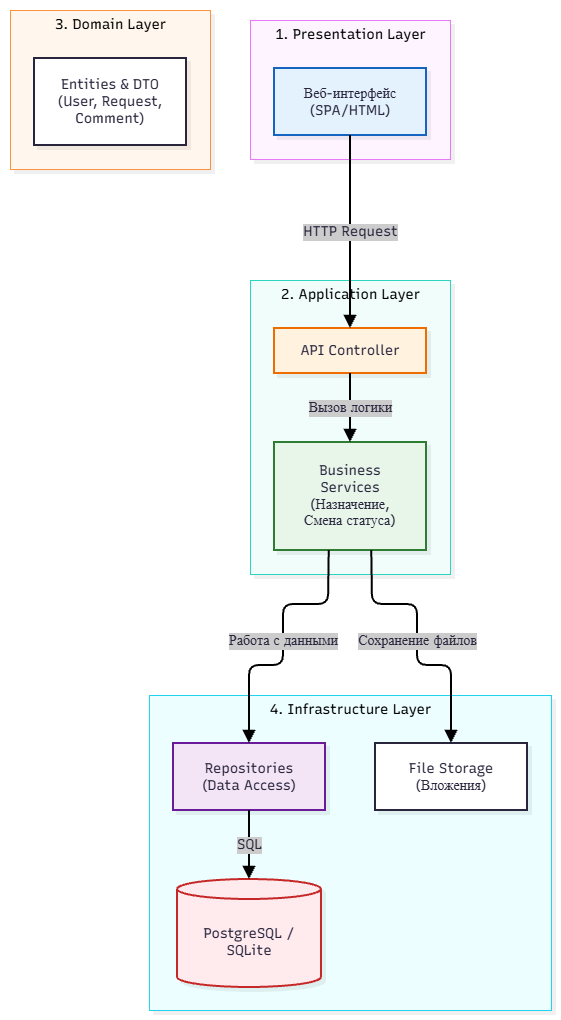

The diagram above was exported from draw.io. Its source (the exported page's mxGraphModel, read from the mxfile embedded in the PNG):
<mxGraphModel dx="2054" dy="1111" grid="1" gridSize="10" guides="1" tooltips="1" connect="1" arrows="1" fold="1" page="1" pageScale="1" pageWidth="827" pageHeight="1169" math="0" shadow="0">
  <root>
    <mxCell id="0" />
    <mxCell id="1" parent="0" />
    <UserObject label="" mermaidData="{&#10;  &quot;data&quot;: &quot;graph TB\n    subgraph \&quot;1. Presentation Layer\&quot;\n        UI[Веб-интерфейс (SPA/HTML)]\n    end\n    subgraph \&quot;2. Application Layer\&quot;\n        API[API Controller]\n        Services[Business Services&lt;br/&gt;(Назначение, Смена статуса)]\n    end\n    subgraph \&quot;3. Domain Layer\&quot;\n        Entities[Entities &amp; DTO&lt;br/&gt;(User, Request, Comment)]\n    end\n    subgraph \&quot;4. Infrastructure Layer\&quot;\n        Repo[Repositories&lt;br/&gt;(Data Access)]\n        Storage[File Storage&lt;br/&gt;(Вложения)]\n        DB[(PostgreSQL / SQLite)]\n    end\n\n    UI --&gt;|HTTP Request| API\n    API --&gt;|Вызов логики| Services\n    Services --&gt;|Работа с данными| Repo\n    Services --&gt;|Сохранение файлов| Storage\n    Repo --&gt;|SQL| DB\n\n    style UI fill:#e3f2fd,stroke:#1565c0\n    style API fill:#fff3e0,stroke:#ef6c00\n    style Services fill:#e8f5e9,stroke:#2e7d32\n    style Repo fill:#f3e5f5,stroke:#6a1b9a\n    style DB fill:#ffebee,stroke:#c62828&quot;,&#10;  &quot;config&quot;: null,&#10;  &quot;version&quot;: &quot;12&quot;&#10;}" id="3mZdbusfvZQmKKgvNkEO-12">
      <mxCell connectable="0" parent="1" style="group;transparentBounds=1;editIcon=1;lockedGroup=0;groupPadding=10;" vertex="1">
        <mxGeometry as="geometry" />
      </mxCell>
    </UserObject>
    <UserObject label="4. Infrastructure Layer" mermaidId="n:4. Infrastructure Layer" mermaidBaseStyle="html=1;whiteSpace=nowrap;strokeWidth=1;verticalAlign=top;fillColor=#ECFEFF;strokeColor=#22D3EE;fontColor=#000000;fontFamily=Recursive;fontSize=14;shadow=1;shadowColor=#000000;shadowOffsetX=4;shadowOffsetY=4;shadowBlur=0;shadowOpacity=6;" mermaidBaseValue="4. Infrastructure Layer" id="3mZdbusfvZQmKKgvNkEO-13">
      <mxCell parent="3mZdbusfvZQmKKgvNkEO-12" style="html=1;whiteSpace=nowrap;strokeWidth=1;verticalAlign=top;fillColor=#ECFEFF;strokeColor=#22D3EE;fontColor=#000000;fontFamily=Recursive;fontSize=14;shadow=1;shadowColor=#000000;shadowOffsetX=4;shadowOffsetY=4;shadowBlur=0;shadowOpacity=6;fontSource=https%3A%2F%2Ffonts.googleapis.com%2Fcss%3Ffamily%3DRecursive;" vertex="1">
        <mxGeometry height="315" width="402" x="169" y="715" as="geometry" />
      </mxCell>
    </UserObject>
    <UserObject label="Repositories&#10;(Data Access)" mermaidId="n:Repo" mermaidBaseStyle="html=1;whiteSpace=wrap;strokeWidth=2;fillColor=#f3e5f5;strokeColor=#6a1b9a;fontColor=#28253D;fontFamily=Recursive;fontSize=14;shadow=1;shadowColor=#000000;shadowOffsetX=4;shadowOffsetY=4;shadowBlur=0;shadowOpacity=6;" mermaidBaseValue="Repositories&#10;(Data Access)" id="3mZdbusfvZQmKKgvNkEO-14">
      <mxCell parent="3mZdbusfvZQmKKgvNkEO-13" style="html=1;whiteSpace=wrap;strokeWidth=2;fillColor=#f3e5f5;strokeColor=#6a1b9a;fontColor=#28253D;fontFamily=Recursive;fontSize=14;shadow=1;shadowColor=#000000;shadowOffsetX=4;shadowOffsetY=4;shadowBlur=0;shadowOpacity=6;fontSource=https%3A%2F%2Ffonts.googleapis.com%2Fcss%3Ffamily%3DRecursive;" vertex="1">
        <mxGeometry height="67" width="152" x="24" y="48" as="geometry" />
      </mxCell>
    </UserObject>
    <UserObject label="File Storage&#10;(Вложения)" mermaidId="n:Storage" mermaidBaseStyle="html=1;whiteSpace=wrap;strokeWidth=2;fillColor=#ffffff;strokeColor=#28253D;fontColor=#28253D;fontFamily=Recursive;fontSize=14;shadow=1;shadowColor=#000000;shadowOffsetX=4;shadowOffsetY=4;shadowBlur=0;shadowOpacity=6;" mermaidBaseValue="File Storage&#10;(Вложения)" id="3mZdbusfvZQmKKgvNkEO-15">
      <mxCell parent="3mZdbusfvZQmKKgvNkEO-13" style="html=1;whiteSpace=wrap;strokeWidth=2;fillColor=#ffffff;strokeColor=#28253D;fontColor=#28253D;fontFamily=Recursive;fontSize=14;shadow=1;shadowColor=#000000;shadowOffsetX=4;shadowOffsetY=4;shadowBlur=0;shadowOpacity=6;fontSource=https%3A%2F%2Ffonts.googleapis.com%2Fcss%3Ffamily%3DRecursive;" vertex="1">
        <mxGeometry height="67" width="152" x="226" y="48" as="geometry" />
      </mxCell>
    </UserObject>
    <UserObject label="PostgreSQL / SQLite" mermaidId="n:DB" mermaidBaseStyle="html=1;shape=cylinder3;boundedLbl=1;backgroundOutline=1;size=10;strokeWidth=2;whiteSpace=wrap;fillColor=#ffebee;strokeColor=#c62828;fontColor=#28253D;fontFamily=Recursive;fontSize=14;shadow=1;shadowColor=#000000;shadowOffsetX=4;shadowOffsetY=4;shadowBlur=0;shadowOpacity=6;" mermaidBaseValue="PostgreSQL / SQLite" id="3mZdbusfvZQmKKgvNkEO-16">
      <mxCell parent="3mZdbusfvZQmKKgvNkEO-13" style="html=1;shape=cylinder3;boundedLbl=1;backgroundOutline=1;size=10;strokeWidth=2;whiteSpace=wrap;fillColor=#ffebee;strokeColor=#c62828;fontColor=#28253D;fontFamily=Recursive;fontSize=14;shadow=1;shadowColor=#000000;shadowOffsetX=4;shadowOffsetY=4;shadowBlur=0;shadowOpacity=6;labelWidth=120;fontSource=https%3A%2F%2Ffonts.googleapis.com%2Fcss%3Ffamily%3DRecursive;" vertex="1">
        <mxGeometry height="108" width="144" x="28" y="184" as="geometry" />
      </mxCell>
    </UserObject>
    <UserObject label="SQL" mermaidId="e:Repo-&gt;DB#0" mermaidBaseStyle="edgeStyle=orthogonalEdgeStyle;rounded=1;curved=0;startArrow=none;endArrow=block;endSize=8;jumpStyle=arc;jumpSize=12;strokeColor=#000000;html=1;fontSize=16;labelBackgroundColor=#cccccc;fontFamily=Recursive;fontColor=#28253D;exitX=0.5;exitY=0.99;entryX=0.5;entryY=0;strokeWidth=2;targetPerimeterSpacing=4;" mermaidBaseValue="SQL" id="3mZdbusfvZQmKKgvNkEO-17">
      <mxCell edge="1" parent="3mZdbusfvZQmKKgvNkEO-13" source="3mZdbusfvZQmKKgvNkEO-14" style="edgeStyle=orthogonalEdgeStyle;rounded=1;curved=0;startArrow=none;endArrow=block;endSize=8;jumpStyle=arc;jumpSize=12;strokeColor=#000000;html=1;fontSize=14;labelBackgroundColor=#cccccc;fontFamily=Recursive;fontColor=#28253D;exitX=0.5;exitY=0.99;entryX=0.5;entryY=0;strokeWidth=2;targetPerimeterSpacing=4;fontSource=https%3A%2F%2Ffonts.googleapis.com%2Fcss%3Ffamily%3DRecursive;" target="3mZdbusfvZQmKKgvNkEO-16">
        <mxGeometry relative="1" as="geometry">
          <Array as="points" />
        </mxGeometry>
      </mxCell>
    </UserObject>
    <UserObject label="3. Domain Layer" mermaidId="n:3. Domain Layer" mermaidBaseStyle="html=1;whiteSpace=nowrap;strokeWidth=1;verticalAlign=top;fillColor=#FFF7ED;strokeColor=#FB923C;fontColor=#000000;fontFamily=Recursive;fontSize=14;shadow=1;shadowColor=#000000;shadowOffsetX=4;shadowOffsetY=4;shadowBlur=0;shadowOpacity=6;" mermaidBaseValue="3. Domain Layer" id="3mZdbusfvZQmKKgvNkEO-18">
      <mxCell parent="3mZdbusfvZQmKKgvNkEO-12" style="html=1;whiteSpace=nowrap;strokeWidth=1;verticalAlign=top;fillColor=#FFF7ED;strokeColor=#FB923C;fontColor=#000000;fontFamily=Recursive;fontSize=14;shadow=1;shadowColor=#000000;shadowOffsetX=4;shadowOffsetY=4;shadowBlur=0;shadowOpacity=6;fontSource=https%3A%2F%2Ffonts.googleapis.com%2Fcss%3Ffamily%3DRecursive;" vertex="1">
        <mxGeometry height="159" width="200" x="30" y="30" as="geometry" />
      </mxCell>
    </UserObject>
    <UserObject label="Entities &amp; DTO&#10;(User, Request, Comment)" mermaidId="n:Entities" mermaidBaseStyle="html=1;whiteSpace=wrap;strokeWidth=2;fillColor=#ffffff;strokeColor=#28253D;fontColor=#28253D;fontFamily=Recursive;fontSize=14;shadow=1;shadowColor=#000000;shadowOffsetX=4;shadowOffsetY=4;shadowBlur=0;shadowOpacity=6;" mermaidBaseValue="Entities &amp; DTO&#10;(User, Request, Comment)" id="3mZdbusfvZQmKKgvNkEO-19">
      <mxCell parent="3mZdbusfvZQmKKgvNkEO-18" style="html=1;whiteSpace=wrap;strokeWidth=2;fillColor=#ffffff;strokeColor=#28253D;fontColor=#28253D;fontFamily=Recursive;fontSize=14;shadow=1;shadowColor=#000000;shadowOffsetX=4;shadowOffsetY=4;shadowBlur=0;shadowOpacity=6;labelWidth=120;fontSource=https%3A%2F%2Ffonts.googleapis.com%2Fcss%3Ffamily%3DRecursive;" vertex="1">
        <mxGeometry height="87" width="152" x="24" y="48" as="geometry" />
      </mxCell>
    </UserObject>
    <UserObject label="2. Application Layer" mermaidId="n:2. Application Layer" mermaidBaseStyle="html=1;whiteSpace=nowrap;strokeWidth=1;verticalAlign=top;fillColor=#F0FDFA;strokeColor=#2DD4BF;fontColor=#000000;fontFamily=Recursive;fontSize=14;shadow=1;shadowColor=#000000;shadowOffsetX=4;shadowOffsetY=4;shadowBlur=0;shadowOpacity=6;" mermaidBaseValue="2. Application Layer" id="3mZdbusfvZQmKKgvNkEO-20">
      <mxCell parent="3mZdbusfvZQmKKgvNkEO-12" style="html=1;whiteSpace=nowrap;strokeWidth=1;verticalAlign=top;fillColor=#F0FDFA;strokeColor=#2DD4BF;fontColor=#000000;fontFamily=Recursive;fontSize=14;shadow=1;shadowColor=#000000;shadowOffsetX=4;shadowOffsetY=4;shadowBlur=0;shadowOpacity=6;fontSource=https%3A%2F%2Ffonts.googleapis.com%2Fcss%3Ffamily%3DRecursive;" vertex="1">
        <mxGeometry height="294" width="200" x="270" y="300" as="geometry" />
      </mxCell>
    </UserObject>
    <UserObject label="API Controller" mermaidId="n:API" mermaidBaseStyle="html=1;whiteSpace=wrap;strokeWidth=2;fillColor=#fff3e0;strokeColor=#ef6c00;fontColor=#28253D;fontFamily=Recursive;fontSize=14;shadow=1;shadowColor=#000000;shadowOffsetX=4;shadowOffsetY=4;shadowBlur=0;shadowOpacity=6;" mermaidBaseValue="API Controller" id="3mZdbusfvZQmKKgvNkEO-21">
      <mxCell parent="3mZdbusfvZQmKKgvNkEO-20" style="html=1;whiteSpace=wrap;strokeWidth=2;fillColor=#fff3e0;strokeColor=#ef6c00;fontColor=#28253D;fontFamily=Recursive;fontSize=14;shadow=1;shadowColor=#000000;shadowOffsetX=4;shadowOffsetY=4;shadowBlur=0;shadowOpacity=6;fontSource=https%3A%2F%2Ffonts.googleapis.com%2Fcss%3Ffamily%3DRecursive;" vertex="1">
        <mxGeometry height="45" width="152" x="24" y="48" as="geometry" />
      </mxCell>
    </UserObject>
    <UserObject label="Business Services&#10;(Назначение, Смена статуса)" mermaidId="n:Services" mermaidBaseStyle="html=1;whiteSpace=wrap;strokeWidth=2;fillColor=#e8f5e9;strokeColor=#2e7d32;fontColor=#28253D;fontFamily=Recursive;fontSize=14;shadow=1;shadowColor=#000000;shadowOffsetX=4;shadowOffsetY=4;shadowBlur=0;shadowOpacity=6;" mermaidBaseValue="Business Services&#10;(Назначение, Смена статуса)" id="3mZdbusfvZQmKKgvNkEO-22">
      <mxCell parent="3mZdbusfvZQmKKgvNkEO-20" style="html=1;whiteSpace=wrap;strokeWidth=2;fillColor=#e8f5e9;strokeColor=#2e7d32;fontColor=#28253D;fontFamily=Recursive;fontSize=14;shadow=1;shadowColor=#000000;shadowOffsetX=4;shadowOffsetY=4;shadowBlur=0;shadowOpacity=6;labelWidth=120;fontSource=https%3A%2F%2Ffonts.googleapis.com%2Fcss%3Ffamily%3DRecursive;" vertex="1">
        <mxGeometry height="108" width="152" x="24" y="162" as="geometry" />
      </mxCell>
    </UserObject>
    <UserObject label="Вызов логики" mermaidId="e:API-&gt;Services#0" mermaidBaseStyle="edgeStyle=orthogonalEdgeStyle;rounded=1;curved=0;startArrow=none;endArrow=block;endSize=8;jumpStyle=arc;jumpSize=12;strokeColor=#000000;html=1;fontSize=16;labelBackgroundColor=#cccccc;fontFamily=Recursive;fontColor=#28253D;exitX=0.5;exitY=1;entryX=0.5;entryY=0;strokeWidth=2;targetPerimeterSpacing=4;" mermaidBaseValue="Вызов логики" id="3mZdbusfvZQmKKgvNkEO-23">
      <mxCell edge="1" parent="3mZdbusfvZQmKKgvNkEO-20" source="3mZdbusfvZQmKKgvNkEO-21" style="edgeStyle=orthogonalEdgeStyle;rounded=1;curved=0;startArrow=none;endArrow=block;endSize=8;jumpStyle=arc;jumpSize=12;strokeColor=#000000;html=1;fontSize=14;labelBackgroundColor=#cccccc;fontFamily=Recursive;fontColor=#28253D;exitX=0.5;exitY=1;entryX=0.5;entryY=0;strokeWidth=2;targetPerimeterSpacing=4;fontSource=https%3A%2F%2Ffonts.googleapis.com%2Fcss%3Ffamily%3DRecursive;" target="3mZdbusfvZQmKKgvNkEO-22">
        <mxGeometry relative="1" as="geometry">
          <Array as="points" />
        </mxGeometry>
      </mxCell>
    </UserObject>
    <UserObject label="1. Presentation Layer" mermaidId="n:1. Presentation Layer" mermaidBaseStyle="html=1;whiteSpace=nowrap;strokeWidth=1;verticalAlign=top;fillColor=#FDF4FF;strokeColor=#E879F9;fontColor=#000000;fontFamily=Recursive;fontSize=14;shadow=1;shadowColor=#000000;shadowOffsetX=4;shadowOffsetY=4;shadowBlur=0;shadowOpacity=6;" mermaidBaseValue="1. Presentation Layer" id="3mZdbusfvZQmKKgvNkEO-24">
      <mxCell parent="3mZdbusfvZQmKKgvNkEO-12" style="html=1;whiteSpace=nowrap;strokeWidth=1;verticalAlign=top;fillColor=#FDF4FF;strokeColor=#E879F9;fontColor=#000000;fontFamily=Recursive;fontSize=14;shadow=1;shadowColor=#000000;shadowOffsetX=4;shadowOffsetY=4;shadowBlur=0;shadowOpacity=6;fontSource=https%3A%2F%2Ffonts.googleapis.com%2Fcss%3Ffamily%3DRecursive;" vertex="1">
        <mxGeometry height="139" width="200" x="270" y="40" as="geometry" />
      </mxCell>
    </UserObject>
    <UserObject label="Веб-интерфейс (SPA/HTML)" mermaidId="n:UI" mermaidBaseStyle="html=1;whiteSpace=wrap;strokeWidth=2;fillColor=#e3f2fd;strokeColor=#1565c0;fontColor=#28253D;fontFamily=Recursive;fontSize=14;shadow=1;shadowColor=#000000;shadowOffsetX=4;shadowOffsetY=4;shadowBlur=0;shadowOpacity=6;" mermaidBaseValue="Веб-интерфейс (SPA/HTML)" id="3mZdbusfvZQmKKgvNkEO-25">
      <mxCell parent="3mZdbusfvZQmKKgvNkEO-24" style="html=1;whiteSpace=wrap;strokeWidth=2;fillColor=#e3f2fd;strokeColor=#1565c0;fontColor=#28253D;fontFamily=Recursive;fontSize=14;shadow=1;shadowColor=#000000;shadowOffsetX=4;shadowOffsetY=4;shadowBlur=0;shadowOpacity=6;labelWidth=120;fontSource=https%3A%2F%2Ffonts.googleapis.com%2Fcss%3Ffamily%3DRecursive;" vertex="1">
        <mxGeometry height="67" width="152" x="24" y="48" as="geometry" />
      </mxCell>
    </UserObject>
    <UserObject label="HTTP Request" mermaidId="e:UI-&gt;API#0" mermaidBaseStyle="edgeStyle=orthogonalEdgeStyle;rounded=1;curved=0;startArrow=none;endArrow=block;endSize=8;jumpStyle=arc;jumpSize=12;strokeColor=#000000;html=1;fontSize=16;labelBackgroundColor=#cccccc;fontFamily=Recursive;fontColor=#28253D;exitX=0.5;exitY=0.99;entryX=0.5;entryY=0;strokeWidth=2;targetPerimeterSpacing=4;" mermaidBaseValue="HTTP Request" id="3mZdbusfvZQmKKgvNkEO-26">
      <mxCell edge="1" parent="3mZdbusfvZQmKKgvNkEO-12" source="3mZdbusfvZQmKKgvNkEO-25" style="edgeStyle=orthogonalEdgeStyle;rounded=1;curved=0;startArrow=none;endArrow=block;endSize=8;jumpStyle=arc;jumpSize=12;strokeColor=#000000;html=1;fontSize=14;labelBackgroundColor=#cccccc;fontFamily=Recursive;fontColor=#28253D;exitX=0.5;exitY=0.99;entryX=0.5;entryY=0;strokeWidth=2;targetPerimeterSpacing=4;fontSource=https%3A%2F%2Ffonts.googleapis.com%2Fcss%3Ffamily%3DRecursive;" target="3mZdbusfvZQmKKgvNkEO-21">
        <mxGeometry relative="1" as="geometry">
          <Array as="points" />
        </mxGeometry>
      </mxCell>
    </UserObject>
    <UserObject label="Работа с данными" mermaidId="e:Services-&gt;Repo#0" mermaidBaseStyle="edgeStyle=orthogonalEdgeStyle;rounded=1;curved=0;startArrow=none;endArrow=block;endSize=8;jumpStyle=arc;jumpSize=12;strokeColor=#000000;html=1;fontSize=16;labelBackgroundColor=#cccccc;fontFamily=Recursive;fontColor=#28253D;exitX=0.36;exitY=1;entryX=0.5;entryY=0;strokeWidth=2;targetPerimeterSpacing=4;" mermaidBaseValue="Работа с данными" id="3mZdbusfvZQmKKgvNkEO-27">
      <mxCell edge="1" parent="3mZdbusfvZQmKKgvNkEO-12" source="3mZdbusfvZQmKKgvNkEO-22" style="edgeStyle=orthogonalEdgeStyle;rounded=1;curved=0;startArrow=none;endArrow=block;endSize=8;jumpStyle=arc;jumpSize=12;strokeColor=#000000;html=1;fontSize=14;labelBackgroundColor=#cccccc;fontFamily=Recursive;fontColor=#28253D;exitX=0.36;exitY=1;entryX=0.5;entryY=0;strokeWidth=2;targetPerimeterSpacing=4;fontSource=https%3A%2F%2Ffonts.googleapis.com%2Fcss%3Ffamily%3DRecursive;" target="3mZdbusfvZQmKKgvNkEO-14">
        <mxGeometry relative="1" as="geometry">
          <Array as="points">
            <mxPoint x="348" y="604" />
            <mxPoint x="348" y="624" />
            <mxPoint x="303" y="624" />
            <mxPoint x="303" y="685" />
            <mxPoint x="269" y="685" />
            <mxPoint x="269" y="705" />
          </Array>
        </mxGeometry>
      </mxCell>
    </UserObject>
    <UserObject label="Сохранение файлов" mermaidId="e:Services-&gt;Storage#0" mermaidBaseStyle="edgeStyle=orthogonalEdgeStyle;rounded=1;curved=0;startArrow=none;endArrow=block;endSize=8;jumpStyle=arc;jumpSize=12;strokeColor=#000000;html=1;fontSize=16;labelBackgroundColor=#cccccc;fontFamily=Recursive;fontColor=#28253D;exitX=0.64;exitY=1;entryX=0.5;entryY=0;strokeWidth=2;targetPerimeterSpacing=4;" mermaidBaseValue="Сохранение файлов" id="3mZdbusfvZQmKKgvNkEO-28">
      <mxCell edge="1" parent="3mZdbusfvZQmKKgvNkEO-12" source="3mZdbusfvZQmKKgvNkEO-22" style="edgeStyle=orthogonalEdgeStyle;rounded=1;curved=0;startArrow=none;endArrow=block;endSize=8;jumpStyle=arc;jumpSize=12;strokeColor=#000000;html=1;fontSize=14;labelBackgroundColor=#cccccc;fontFamily=Recursive;fontColor=#28253D;exitX=0.64;exitY=1;entryX=0.5;entryY=0;strokeWidth=2;targetPerimeterSpacing=4;fontSource=https%3A%2F%2Ffonts.googleapis.com%2Fcss%3Ffamily%3DRecursive;" target="3mZdbusfvZQmKKgvNkEO-15">
        <mxGeometry relative="1" as="geometry">
          <Array as="points">
            <mxPoint x="392" y="604" />
            <mxPoint x="392" y="624" />
            <mxPoint x="437" y="624" />
            <mxPoint x="437" y="685" />
            <mxPoint x="471" y="685" />
            <mxPoint x="471" y="705" />
          </Array>
        </mxGeometry>
      </mxCell>
    </UserObject>
  </root>
</mxGraphModel>